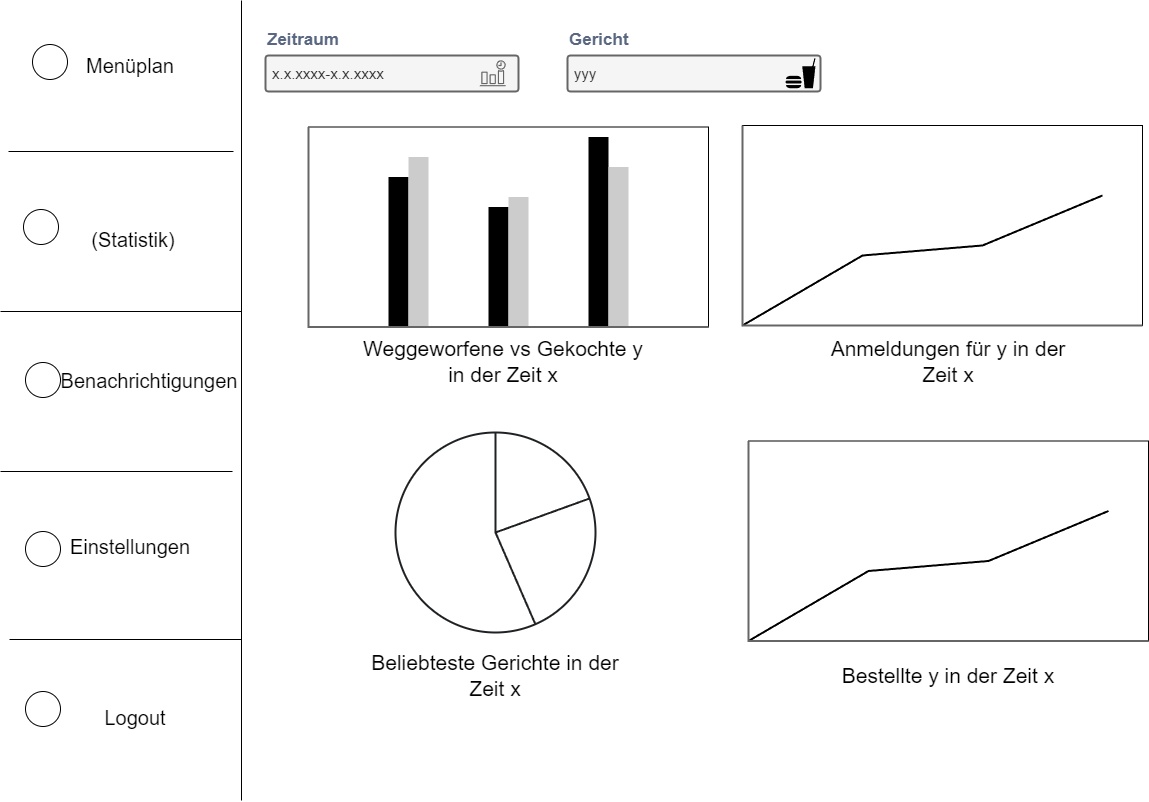

The diagram above was exported from draw.io. Its source (the exported page's mxGraphModel, read from the mxfile embedded in the PNG):
<mxGraphModel dx="1050" dy="629" grid="0" gridSize="10" guides="1" tooltips="1" connect="1" arrows="1" fold="1" page="1" pageScale="1" pageWidth="1169" pageHeight="827" math="0" shadow="0">
  <root>
    <mxCell id="0" />
    <mxCell id="1" parent="0" />
    <mxCell id="Pk0uTUBVGqMnS7j_AhV0-1" value="" style="endArrow=none;html=1;rounded=0;fontSize=15;" parent="1" edge="1">
      <mxGeometry width="50" height="50" relative="1" as="geometry">
        <mxPoint x="241" y="809" as="sourcePoint" />
        <mxPoint x="241" y="9" as="targetPoint" />
      </mxGeometry>
    </mxCell>
    <mxCell id="Pk0uTUBVGqMnS7j_AhV0-2" value="" style="endArrow=none;html=1;rounded=0;fontSize=15;" parent="1" edge="1">
      <mxGeometry width="50" height="50" relative="1" as="geometry">
        <mxPoint x="8" y="160" as="sourcePoint" />
        <mxPoint x="233" y="160" as="targetPoint" />
      </mxGeometry>
    </mxCell>
    <mxCell id="Pk0uTUBVGqMnS7j_AhV0-3" value="" style="endArrow=none;html=1;rounded=0;fontSize=15;" parent="1" edge="1">
      <mxGeometry width="50" height="50" relative="1" as="geometry">
        <mxPoint y="320" as="sourcePoint" />
        <mxPoint x="241" y="320" as="targetPoint" />
      </mxGeometry>
    </mxCell>
    <mxCell id="Pk0uTUBVGqMnS7j_AhV0-4" value="" style="endArrow=none;html=1;rounded=0;fontSize=15;" parent="1" edge="1">
      <mxGeometry width="50" height="50" relative="1" as="geometry">
        <mxPoint y="480" as="sourcePoint" />
        <mxPoint x="232" y="480" as="targetPoint" />
      </mxGeometry>
    </mxCell>
    <mxCell id="Pk0uTUBVGqMnS7j_AhV0-5" value="" style="endArrow=none;html=1;rounded=0;fontSize=15;" parent="1" edge="1">
      <mxGeometry width="50" height="50" relative="1" as="geometry">
        <mxPoint x="9" y="648" as="sourcePoint" />
        <mxPoint x="241" y="648" as="targetPoint" />
      </mxGeometry>
    </mxCell>
    <mxCell id="Pk0uTUBVGqMnS7j_AhV0-6" value="&lt;font style=&quot;font-size: 20px;&quot;&gt;Logout&lt;/font&gt;" style="text;html=1;strokeColor=none;fillColor=none;align=center;verticalAlign=middle;whiteSpace=wrap;rounded=0;fontSize=15;" parent="1" vertex="1">
      <mxGeometry x="105" y="711" width="60" height="30" as="geometry" />
    </mxCell>
    <mxCell id="Pk0uTUBVGqMnS7j_AhV0-7" value="&lt;font style=&quot;font-size: 20px;&quot;&gt;Einstellungen&lt;br&gt;&lt;/font&gt;" style="text;html=1;strokeColor=none;fillColor=none;align=center;verticalAlign=middle;whiteSpace=wrap;rounded=0;fontSize=15;" parent="1" vertex="1">
      <mxGeometry x="100" y="540" width="60" height="30" as="geometry" />
    </mxCell>
    <mxCell id="Pk0uTUBVGqMnS7j_AhV0-8" value="&lt;font style=&quot;font-size: 20px;&quot;&gt;Benachrichtigungen&lt;/font&gt;" style="text;html=1;strokeColor=none;fillColor=none;align=center;verticalAlign=middle;whiteSpace=wrap;rounded=0;fontSize=15;" parent="1" vertex="1">
      <mxGeometry x="119" y="373.5" width="60" height="30" as="geometry" />
    </mxCell>
    <mxCell id="Pk0uTUBVGqMnS7j_AhV0-9" value="&lt;font style=&quot;font-size: 20px;&quot;&gt;(Statistik)&lt;/font&gt;" style="text;html=1;strokeColor=none;fillColor=none;align=center;verticalAlign=middle;whiteSpace=wrap;rounded=0;fontSize=15;" parent="1" vertex="1">
      <mxGeometry x="103" y="233" width="60" height="30" as="geometry" />
    </mxCell>
    <mxCell id="Pk0uTUBVGqMnS7j_AhV0-10" value="&lt;font style=&quot;font-size: 20px;&quot;&gt;Menüplan&lt;/font&gt;" style="text;html=1;strokeColor=none;fillColor=none;align=center;verticalAlign=middle;whiteSpace=wrap;rounded=0;fontSize=15;" parent="1" vertex="1">
      <mxGeometry x="100" y="59" width="60" height="30" as="geometry" />
    </mxCell>
    <mxCell id="Pk0uTUBVGqMnS7j_AhV0-11" value="" style="ellipse;whiteSpace=wrap;html=1;aspect=fixed;fontSize=20;" parent="1" vertex="1">
      <mxGeometry x="32" y="53" width="35" height="35" as="geometry" />
    </mxCell>
    <mxCell id="Pk0uTUBVGqMnS7j_AhV0-12" value="" style="ellipse;whiteSpace=wrap;html=1;aspect=fixed;fontSize=20;" parent="1" vertex="1">
      <mxGeometry x="23" y="218" width="35" height="35" as="geometry" />
    </mxCell>
    <mxCell id="Pk0uTUBVGqMnS7j_AhV0-13" value="" style="ellipse;whiteSpace=wrap;html=1;aspect=fixed;fontSize=20;" parent="1" vertex="1">
      <mxGeometry x="25" y="371" width="35" height="35" as="geometry" />
    </mxCell>
    <mxCell id="Pk0uTUBVGqMnS7j_AhV0-14" value="" style="ellipse;whiteSpace=wrap;html=1;aspect=fixed;fontSize=20;" parent="1" vertex="1">
      <mxGeometry x="25" y="540" width="35" height="35" as="geometry" />
    </mxCell>
    <mxCell id="Pk0uTUBVGqMnS7j_AhV0-15" value="" style="ellipse;whiteSpace=wrap;html=1;aspect=fixed;fontSize=20;" parent="1" vertex="1">
      <mxGeometry x="25" y="700" width="35" height="35" as="geometry" />
    </mxCell>
    <mxCell id="Pk0uTUBVGqMnS7j_AhV0-16" value="" style="verticalLabelPosition=bottom;shadow=0;dashed=0;align=center;html=1;verticalAlign=top;strokeWidth=1;shape=mxgraph.mockup.graphics.columnChart;strokeColor2=none;strokeColor3=#666666;fillColor2=#000000;fillColor3=#CCCCCC;strokeColor=default;" parent="1" vertex="1">
      <mxGeometry x="308" y="135.5" width="400" height="200" as="geometry" />
    </mxCell>
    <mxCell id="Pk0uTUBVGqMnS7j_AhV0-17" value="" style="verticalLabelPosition=bottom;shadow=0;dashed=0;align=center;html=1;verticalAlign=top;strokeWidth=1;shape=mxgraph.mockup.graphics.lineChart;strokeColor2=#666666;strokeColor3=#000000;strokeColor4=#FFFFFF;" parent="1" vertex="1">
      <mxGeometry x="742" y="134" width="400" height="200" as="geometry" />
    </mxCell>
    <mxCell id="Pk0uTUBVGqMnS7j_AhV0-18" value="" style="html=1;verticalLabelPosition=bottom;align=center;labelBackgroundColor=#ffffff;verticalAlign=top;strokeWidth=2;strokeColor=#1f2123;shadow=0;dashed=0;shape=mxgraph.ios7.icons.pie_chart;" parent="1" vertex="1">
      <mxGeometry x="395" y="441" width="200" height="200" as="geometry" />
    </mxCell>
    <mxCell id="Pk0uTUBVGqMnS7j_AhV0-19" value="&lt;font style=&quot;font-size: 21px;&quot;&gt;Weggeworfene vs Gekochte y in der Zeit x&lt;/font&gt;" style="text;html=1;strokeColor=none;fillColor=none;align=center;verticalAlign=middle;whiteSpace=wrap;rounded=0;shadow=0;sketch=0;" parent="1" vertex="1">
      <mxGeometry x="361" y="344" width="283.75" height="51" as="geometry" />
    </mxCell>
    <mxCell id="Pk0uTUBVGqMnS7j_AhV0-20" value="&lt;font style=&quot;font-size: 21px;&quot;&gt;Anmeldungen für y in der Zeit x&lt;/font&gt;" style="text;html=1;strokeColor=none;fillColor=none;align=center;verticalAlign=middle;whiteSpace=wrap;rounded=0;shadow=0;sketch=0;" parent="1" vertex="1">
      <mxGeometry x="818.25" y="344" width="259.5" height="51" as="geometry" />
    </mxCell>
    <mxCell id="Pk0uTUBVGqMnS7j_AhV0-21" value="&lt;font style=&quot;font-size: 21px;&quot;&gt;Beliebteste Gerichte in der Zeit x&lt;/font&gt;" style="text;html=1;strokeColor=none;fillColor=none;align=center;verticalAlign=middle;whiteSpace=wrap;rounded=0;shadow=0;sketch=0;" parent="1" vertex="1">
      <mxGeometry x="365.25" y="658" width="259.5" height="51" as="geometry" />
    </mxCell>
    <mxCell id="Pk0uTUBVGqMnS7j_AhV0-22" value="&lt;font style=&quot;font-size: 17px;&quot;&gt;Zeitraum&lt;/font&gt;" style="fillColor=none;strokeColor=none;html=1;fontSize=11;fontStyle=0;align=left;fontColor=#596780;fontStyle=1;fontSize=11;shadow=0;sketch=0;" parent="1" vertex="1">
      <mxGeometry x="265" y="39" width="240" height="20" as="geometry" />
    </mxCell>
    <mxCell id="Pk0uTUBVGqMnS7j_AhV0-23" value="&lt;font style=&quot;font-size: 15px;&quot;&gt;x.x.xxxx-x.x.xxxx&lt;/font&gt;" style="rounded=1;arcSize=9;align=left;spacingLeft=5;html=1;strokeWidth=2;fontSize=12;shadow=0;sketch=0;fillColor=#f5f5f5;fontColor=#333333;strokeColor=#666666;" parent="1" vertex="1">
      <mxGeometry x="265" y="64" width="253" height="36" as="geometry" />
    </mxCell>
    <mxCell id="Pk0uTUBVGqMnS7j_AhV0-24" value="" style="sketch=0;outlineConnect=0;fontColor=#333333;strokeColor=#666666;fillColor=#f5f5f5;dashed=0;verticalLabelPosition=bottom;verticalAlign=top;align=center;html=1;fontSize=12;fontStyle=0;aspect=fixed;shape=mxgraph.aws4.resourceIcon;resIcon=mxgraph.aws4.event_time_based;shadow=0;" parent="1" vertex="1">
      <mxGeometry x="476" y="65.5" width="32.5" height="32.5" as="geometry" />
    </mxCell>
    <mxCell id="Pk0uTUBVGqMnS7j_AhV0-25" value="&lt;span style=&quot;font-size: 17px;&quot;&gt;Gericht&lt;/span&gt;" style="fillColor=none;strokeColor=none;html=1;fontSize=11;fontStyle=0;align=left;fontColor=#596780;fontStyle=1;fontSize=11;shadow=0;sketch=0;" parent="1" vertex="1">
      <mxGeometry x="567" y="39" width="240" height="20" as="geometry" />
    </mxCell>
    <mxCell id="Pk0uTUBVGqMnS7j_AhV0-26" value="&lt;font style=&quot;font-size: 15px;&quot;&gt;yyy&lt;/font&gt;" style="rounded=1;arcSize=9;align=left;spacingLeft=5;html=1;strokeWidth=2;fontSize=12;shadow=0;sketch=0;fillColor=#f5f5f5;fontColor=#333333;strokeColor=#666666;" parent="1" vertex="1">
      <mxGeometry x="567" y="64" width="253" height="36" as="geometry" />
    </mxCell>
    <mxCell id="Pk0uTUBVGqMnS7j_AhV0-27" value="" style="verticalLabelPosition=bottom;shadow=0;dashed=0;align=center;html=1;verticalAlign=top;strokeWidth=1;shape=mxgraph.mockup.graphics.lineChart;strokeColor2=#666666;strokeColor3=#000000;strokeColor4=#FFFFFF;" parent="1" vertex="1">
      <mxGeometry x="748" y="449.5" width="400" height="200" as="geometry" />
    </mxCell>
    <mxCell id="Pk0uTUBVGqMnS7j_AhV0-28" value="&lt;font style=&quot;font-size: 21px;&quot;&gt;Bestellte y in der Zeit x&lt;/font&gt;" style="text;html=1;strokeColor=none;fillColor=none;align=center;verticalAlign=middle;whiteSpace=wrap;rounded=0;shadow=0;sketch=0;" parent="1" vertex="1">
      <mxGeometry x="818.25" y="658" width="259.5" height="51" as="geometry" />
    </mxCell>
    <mxCell id="Pk0uTUBVGqMnS7j_AhV0-29" value="" style="shape=mxgraph.signs.food.fast_food;html=1;pointerEvents=1;fillColor=#000000;strokeColor=none;verticalLabelPosition=bottom;verticalAlign=top;align=center;shadow=0;sketch=0;fontSize=15;" parent="1" vertex="1">
      <mxGeometry x="785" y="66.75" width="30" height="30" as="geometry" />
    </mxCell>
  </root>
</mxGraphModel>